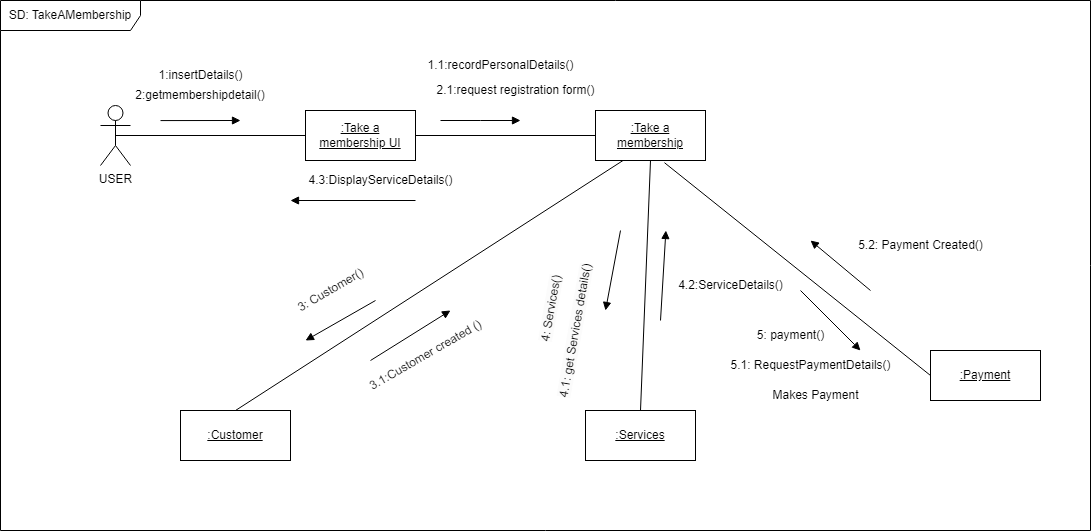

The diagram above was exported from draw.io. Its source (the exported page's mxGraphModel, read from the mxfile embedded in the PNG):
<mxGraphModel dx="1750" dy="955" grid="1" gridSize="10" guides="1" tooltips="1" connect="1" arrows="1" fold="1" page="1" pageScale="1" pageWidth="827" pageHeight="1169" math="0" shadow="0">
  <root>
    <mxCell id="0" />
    <mxCell id="1" parent="0" />
    <mxCell id="3-TZWKHOQuWt0avs3INc-1" value="&lt;u&gt;:Take a membership UI&lt;/u&gt;" style="html=1;whiteSpace=wrap;" parent="1" vertex="1">
      <mxGeometry x="455" y="530" width="110" height="50" as="geometry" />
    </mxCell>
    <mxCell id="3-TZWKHOQuWt0avs3INc-2" value="&lt;u&gt;:Payment&lt;/u&gt;" style="html=1;whiteSpace=wrap;" parent="1" vertex="1">
      <mxGeometry x="1080" y="770" width="110" height="50" as="geometry" />
    </mxCell>
    <mxCell id="3-TZWKHOQuWt0avs3INc-3" value="&lt;u&gt;:Customer&lt;/u&gt;" style="html=1;whiteSpace=wrap;" parent="1" vertex="1">
      <mxGeometry x="330" y="830" width="110" height="50" as="geometry" />
    </mxCell>
    <mxCell id="3-TZWKHOQuWt0avs3INc-4" value="&lt;u&gt;:Services&lt;/u&gt;" style="html=1;whiteSpace=wrap;" parent="1" vertex="1">
      <mxGeometry x="735" y="830" width="110" height="50" as="geometry" />
    </mxCell>
    <mxCell id="3-TZWKHOQuWt0avs3INc-5" value="USER" style="shape=umlActor;verticalLabelPosition=bottom;verticalAlign=top;html=1;outlineConnect=0;" parent="1" vertex="1">
      <mxGeometry x="250" y="525" width="30" height="60" as="geometry" />
    </mxCell>
    <mxCell id="3-TZWKHOQuWt0avs3INc-6" value="1:insertDetails()" style="text;html=1;align=center;verticalAlign=middle;resizable=0;points=[];autosize=1;strokeColor=none;fillColor=none;" parent="1" vertex="1">
      <mxGeometry x="295" y="480" width="110" height="30" as="geometry" />
    </mxCell>
    <mxCell id="3-TZWKHOQuWt0avs3INc-8" value="1.1:recordPersonalDetails()" style="text;html=1;align=center;verticalAlign=middle;resizable=0;points=[];autosize=1;strokeColor=none;fillColor=none;" parent="1" vertex="1">
      <mxGeometry x="565" y="470" width="170" height="30" as="geometry" />
    </mxCell>
    <mxCell id="3-TZWKHOQuWt0avs3INc-10" value="2.1:request registration form()" style="text;html=1;align=center;verticalAlign=middle;resizable=0;points=[];autosize=1;strokeColor=none;fillColor=none;" parent="1" vertex="1">
      <mxGeometry x="575" y="495" width="180" height="30" as="geometry" />
    </mxCell>
    <mxCell id="3-TZWKHOQuWt0avs3INc-15" value="&lt;u&gt;:Take a membership&lt;/u&gt;" style="html=1;whiteSpace=wrap;" parent="1" vertex="1">
      <mxGeometry x="745" y="530" width="110" height="50" as="geometry" />
    </mxCell>
    <mxCell id="3-TZWKHOQuWt0avs3INc-16" value="" style="endArrow=none;html=1;rounded=0;exitX=0.5;exitY=0.5;exitDx=0;exitDy=0;exitPerimeter=0;entryX=0;entryY=0.5;entryDx=0;entryDy=0;" parent="1" source="3-TZWKHOQuWt0avs3INc-5" target="3-TZWKHOQuWt0avs3INc-1" edge="1">
      <mxGeometry width="50" height="50" relative="1" as="geometry">
        <mxPoint x="325" y="565" as="sourcePoint" />
        <mxPoint x="375" y="515" as="targetPoint" />
      </mxGeometry>
    </mxCell>
    <mxCell id="3-TZWKHOQuWt0avs3INc-17" value="" style="endArrow=none;html=1;rounded=0;exitX=1;exitY=0.5;exitDx=0;exitDy=0;entryX=0;entryY=0.5;entryDx=0;entryDy=0;" parent="1" source="3-TZWKHOQuWt0avs3INc-1" target="3-TZWKHOQuWt0avs3INc-15" edge="1">
      <mxGeometry width="50" height="50" relative="1" as="geometry">
        <mxPoint x="625" y="565" as="sourcePoint" />
        <mxPoint x="675" y="515" as="targetPoint" />
      </mxGeometry>
    </mxCell>
    <mxCell id="3-TZWKHOQuWt0avs3INc-18" value="" style="endArrow=none;html=1;rounded=0;entryX=0.25;entryY=1;entryDx=0;entryDy=0;exitX=0.5;exitY=0;exitDx=0;exitDy=0;" parent="1" source="3-TZWKHOQuWt0avs3INc-3" target="3-TZWKHOQuWt0avs3INc-15" edge="1">
      <mxGeometry width="50" height="50" relative="1" as="geometry">
        <mxPoint x="610" y="700" as="sourcePoint" />
        <mxPoint x="660" y="650" as="targetPoint" />
      </mxGeometry>
    </mxCell>
    <mxCell id="3-TZWKHOQuWt0avs3INc-19" value="" style="endArrow=none;html=1;rounded=0;exitX=0.5;exitY=0;exitDx=0;exitDy=0;" parent="1" source="3-TZWKHOQuWt0avs3INc-4" edge="1">
      <mxGeometry width="50" height="50" relative="1" as="geometry">
        <mxPoint x="750" y="690" as="sourcePoint" />
        <mxPoint x="800" y="580" as="targetPoint" />
      </mxGeometry>
    </mxCell>
    <mxCell id="3-TZWKHOQuWt0avs3INc-20" value="" style="endArrow=none;html=1;rounded=0;exitX=0.627;exitY=1.044;exitDx=0;exitDy=0;entryX=0;entryY=0.5;entryDx=0;entryDy=0;exitPerimeter=0;" parent="1" source="3-TZWKHOQuWt0avs3INc-15" target="3-TZWKHOQuWt0avs3INc-2" edge="1">
      <mxGeometry width="50" height="50" relative="1" as="geometry">
        <mxPoint x="870" y="750" as="sourcePoint" />
        <mxPoint x="920" y="700" as="targetPoint" />
      </mxGeometry>
    </mxCell>
    <mxCell id="3-TZWKHOQuWt0avs3INc-21" value="" style="html=1;verticalAlign=bottom;endArrow=block;edgeStyle=elbowEdgeStyle;elbow=vertical;curved=0;rounded=0;" parent="1" edge="1">
      <mxGeometry width="80" relative="1" as="geometry">
        <mxPoint x="310" y="540.09" as="sourcePoint" />
        <mxPoint x="390" y="540.09" as="targetPoint" />
      </mxGeometry>
    </mxCell>
    <mxCell id="3-TZWKHOQuWt0avs3INc-22" value="" style="html=1;verticalAlign=bottom;endArrow=block;edgeStyle=elbowEdgeStyle;elbow=vertical;curved=0;rounded=0;" parent="1" edge="1">
      <mxGeometry width="80" relative="1" as="geometry">
        <mxPoint x="590" y="540" as="sourcePoint" />
        <mxPoint x="670" y="540" as="targetPoint" />
      </mxGeometry>
    </mxCell>
    <mxCell id="3-TZWKHOQuWt0avs3INc-24" value="" style="endArrow=none;html=1;rounded=0;startArrow=block;startFill=1;" parent="1" edge="1">
      <mxGeometry width="50" height="50" relative="1" as="geometry">
        <mxPoint x="455" y="760" as="sourcePoint" />
        <mxPoint x="525" y="720" as="targetPoint" />
      </mxGeometry>
    </mxCell>
    <mxCell id="3-TZWKHOQuWt0avs3INc-25" value="" style="endArrow=none;html=1;rounded=0;startArrow=block;startFill=1;" parent="1" edge="1">
      <mxGeometry width="50" height="50" relative="1" as="geometry">
        <mxPoint x="755" y="730" as="sourcePoint" />
        <mxPoint x="770" y="650" as="targetPoint" />
      </mxGeometry>
    </mxCell>
    <mxCell id="3-TZWKHOQuWt0avs3INc-27" value="2:getmembershipdetail()" style="text;html=1;strokeColor=none;fillColor=none;align=center;verticalAlign=middle;whiteSpace=wrap;rounded=0;" parent="1" vertex="1">
      <mxGeometry x="300" y="500" width="100" height="30" as="geometry" />
    </mxCell>
    <mxCell id="3-TZWKHOQuWt0avs3INc-28" value="" style="endArrow=none;html=1;rounded=0;startArrow=block;startFill=1;" parent="1" edge="1">
      <mxGeometry width="50" height="50" relative="1" as="geometry">
        <mxPoint x="815.4" y="650" as="sourcePoint" />
        <mxPoint x="810" y="740" as="targetPoint" />
      </mxGeometry>
    </mxCell>
    <mxCell id="3-TZWKHOQuWt0avs3INc-30" value="" style="endArrow=none;html=1;rounded=0;startArrow=block;startFill=1;" parent="1" edge="1">
      <mxGeometry width="50" height="50" relative="1" as="geometry">
        <mxPoint x="600" y="730" as="sourcePoint" />
        <mxPoint x="520" y="780" as="targetPoint" />
      </mxGeometry>
    </mxCell>
    <mxCell id="3-TZWKHOQuWt0avs3INc-32" value="3: Customer()" style="text;html=1;align=center;verticalAlign=middle;resizable=0;points=[];autosize=1;strokeColor=none;fillColor=none;rotation=-30;" parent="1" vertex="1">
      <mxGeometry x="430" y="695" width="100" height="30" as="geometry" />
    </mxCell>
    <mxCell id="3-TZWKHOQuWt0avs3INc-33" value="&lt;span style=&quot;color: rgb(0, 0, 0); font-family: Helvetica; font-size: 12px; font-style: normal; font-variant-ligatures: normal; font-variant-caps: normal; font-weight: 400; letter-spacing: normal; orphans: 2; text-align: center; text-indent: 0px; text-transform: none; widows: 2; word-spacing: 0px; -webkit-text-stroke-width: 0px; background-color: rgb(251, 251, 251); text-decoration-thickness: initial; text-decoration-style: initial; text-decoration-color: initial; float: none; display: inline !important;&quot;&gt;4: Services()&lt;/span&gt;" style="text;whiteSpace=wrap;html=1;rotation=-80;" parent="1" vertex="1">
      <mxGeometry x="655" y="690" width="110" height="40" as="geometry" />
    </mxCell>
    <mxCell id="3-TZWKHOQuWt0avs3INc-34" value="&lt;span style=&quot;color: rgb(0, 0, 0); font-family: Helvetica; font-size: 12px; font-style: normal; font-variant-ligatures: normal; font-variant-caps: normal; font-weight: 400; letter-spacing: normal; orphans: 2; text-align: center; text-indent: 0px; text-transform: none; widows: 2; word-spacing: 0px; -webkit-text-stroke-width: 0px; background-color: rgb(251, 251, 251); text-decoration-thickness: initial; text-decoration-style: initial; text-decoration-color: initial; float: none; display: inline !important;&quot;&gt;4.1: get Services details()&lt;/span&gt;" style="text;whiteSpace=wrap;html=1;rotation=-80;" parent="1" vertex="1">
      <mxGeometry x="660" y="720" width="155" height="50" as="geometry" />
    </mxCell>
    <mxCell id="3-TZWKHOQuWt0avs3INc-35" value="3.1:Customer created ()" style="text;html=1;align=center;verticalAlign=middle;resizable=0;points=[];autosize=1;strokeColor=none;fillColor=none;rotation=-30;" parent="1" vertex="1">
      <mxGeometry x="500" y="760" width="150" height="30" as="geometry" />
    </mxCell>
    <mxCell id="3-TZWKHOQuWt0avs3INc-36" value="4.3:DisplayServiceDetails()" style="text;html=1;align=center;verticalAlign=middle;resizable=0;points=[];autosize=1;strokeColor=none;fillColor=none;" parent="1" vertex="1">
      <mxGeometry x="445" y="585" width="170" height="30" as="geometry" />
    </mxCell>
    <mxCell id="3-TZWKHOQuWt0avs3INc-38" value="" style="endArrow=none;html=1;rounded=0;startArrow=block;startFill=1;" parent="1" edge="1">
      <mxGeometry width="50" height="50" relative="1" as="geometry">
        <mxPoint x="440" y="620" as="sourcePoint" />
        <mxPoint x="565" y="620" as="targetPoint" />
      </mxGeometry>
    </mxCell>
    <mxCell id="3-TZWKHOQuWt0avs3INc-39" value="5.1: RequestPaymentDetails()" style="text;html=1;align=center;verticalAlign=middle;resizable=0;points=[];autosize=1;strokeColor=none;fillColor=none;rotation=0;" parent="1" vertex="1">
      <mxGeometry x="870" y="770" width="180" height="30" as="geometry" />
    </mxCell>
    <mxCell id="3-TZWKHOQuWt0avs3INc-40" value="5: payment()" style="text;html=1;align=center;verticalAlign=middle;resizable=0;points=[];autosize=1;strokeColor=none;fillColor=none;rotation=0;" parent="1" vertex="1">
      <mxGeometry x="895" y="740" width="90" height="30" as="geometry" />
    </mxCell>
    <mxCell id="3-TZWKHOQuWt0avs3INc-41" value="" style="endArrow=none;html=1;rounded=0;startArrow=block;startFill=1;" parent="1" edge="1">
      <mxGeometry width="50" height="50" relative="1" as="geometry">
        <mxPoint x="1010" y="770" as="sourcePoint" />
        <mxPoint x="950" y="710" as="targetPoint" />
      </mxGeometry>
    </mxCell>
    <mxCell id="3-TZWKHOQuWt0avs3INc-42" value="Makes Payment" style="text;html=1;align=center;verticalAlign=middle;resizable=0;points=[];autosize=1;strokeColor=none;fillColor=none;" parent="1" vertex="1">
      <mxGeometry x="910" y="800" width="110" height="30" as="geometry" />
    </mxCell>
    <mxCell id="3-TZWKHOQuWt0avs3INc-43" value="5.2: Payment Created()" style="text;html=1;align=center;verticalAlign=middle;resizable=0;points=[];autosize=1;strokeColor=none;fillColor=none;" parent="1" vertex="1">
      <mxGeometry x="995" y="650" width="150" height="30" as="geometry" />
    </mxCell>
    <mxCell id="3-TZWKHOQuWt0avs3INc-44" value="" style="endArrow=none;html=1;rounded=0;startArrow=block;startFill=1;" parent="1" edge="1">
      <mxGeometry width="50" height="50" relative="1" as="geometry">
        <mxPoint x="960" y="660" as="sourcePoint" />
        <mxPoint x="1020" y="710" as="targetPoint" />
      </mxGeometry>
    </mxCell>
    <mxCell id="3-TZWKHOQuWt0avs3INc-45" value="4.2:ServiceDetails()" style="text;html=1;align=center;verticalAlign=middle;resizable=0;points=[];autosize=1;strokeColor=none;fillColor=none;" parent="1" vertex="1">
      <mxGeometry x="815" y="690" width="130" height="30" as="geometry" />
    </mxCell>
    <mxCell id="ty6gUalp8XIQIbiP0Je2-1" value="SD: TakeAMembership" style="shape=umlFrame;whiteSpace=wrap;html=1;pointerEvents=0;width=140;height=30;" parent="1" vertex="1">
      <mxGeometry x="150" y="420" width="1090" height="530" as="geometry" />
    </mxCell>
  </root>
</mxGraphModel>